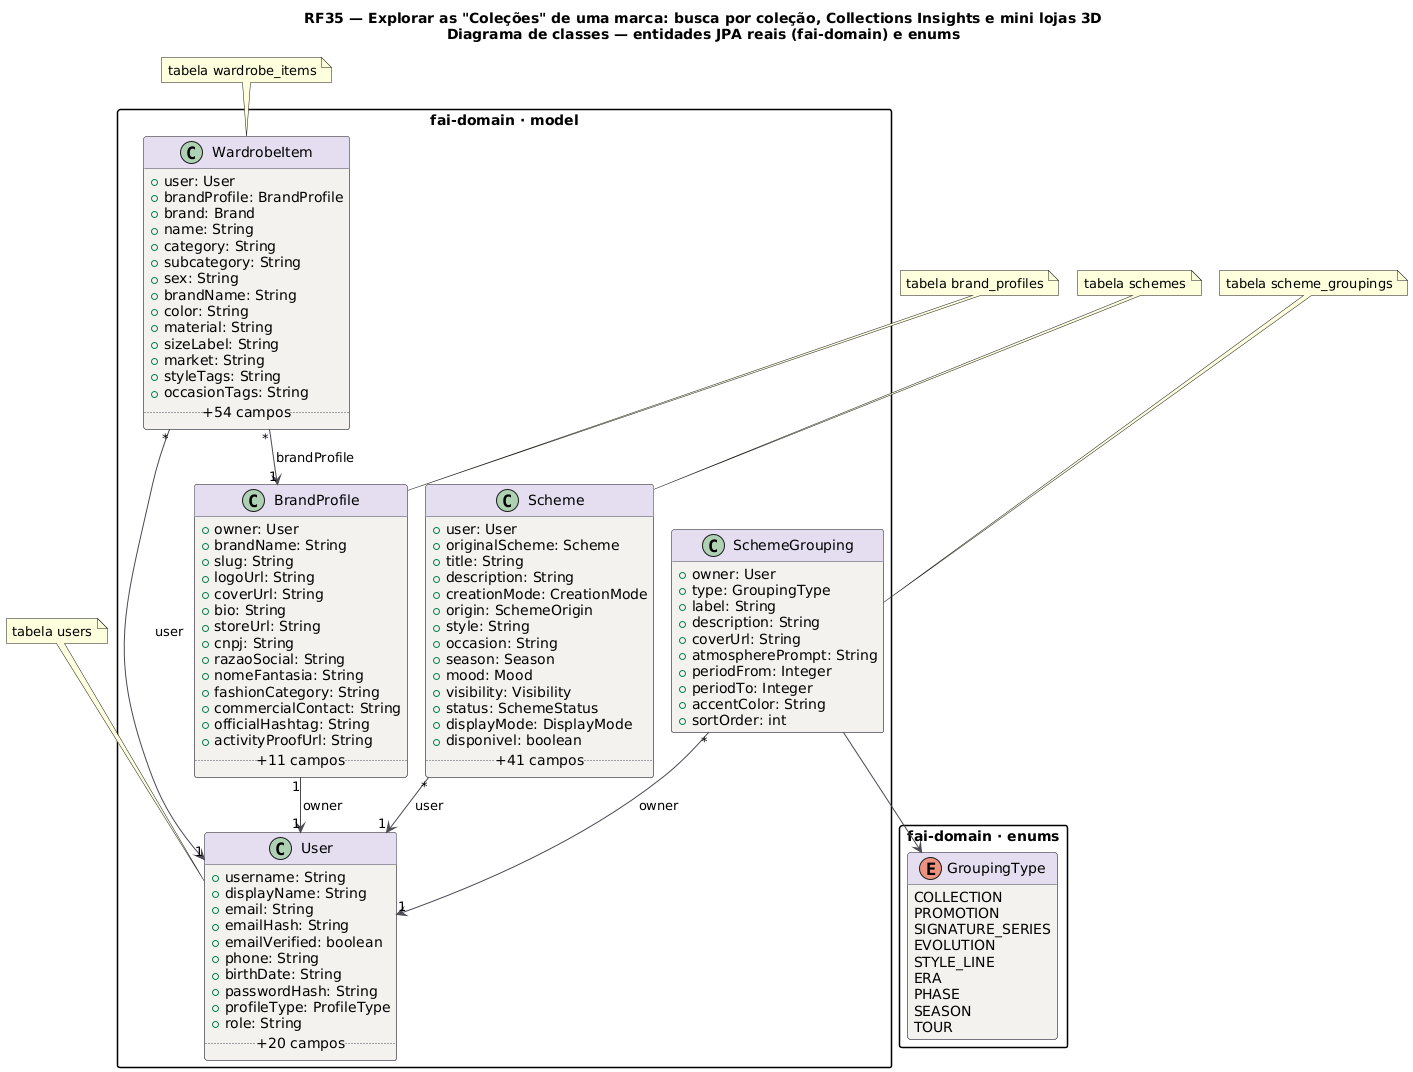

The diagram above was rendered by PlantUML. Its source (embedded in the PNG):
@startuml RF35_Classes
title RF35 — Explorar as "Coleções" de uma marca: busca por coleção, Collections Insights e mini lojas 3D\nDiagrama de classes — entidades JPA reais (fai-domain) e enums
!pragma layout smetana
skinparam backgroundColor #FFFFFF
skinparam class {
  BackgroundColor #F4F2EF
  BorderColor #4A4852
  ArrowColor #4A4852
  HeaderBackgroundColor #E4DEF0
}
skinparam packageStyle rectangle
hide empty methods

package "fai-domain · model" {
class User {
  +username: String
  +displayName: String
  +email: String
  +emailHash: String
  +emailVerified: boolean
  +phone: String
  +birthDate: String
  +passwordHash: String
  +profileType: ProfileType
  +role: String
  .. +20 campos ..
}
class BrandProfile {
  +owner: User
  +brandName: String
  +slug: String
  +logoUrl: String
  +coverUrl: String
  +bio: String
  +storeUrl: String
  +cnpj: String
  +razaoSocial: String
  +nomeFantasia: String
  +fashionCategory: String
  +commercialContact: String
  +officialHashtag: String
  +activityProofUrl: String
  .. +11 campos ..
}
class SchemeGrouping {
  +owner: User
  +type: GroupingType
  +label: String
  +description: String
  +coverUrl: String
  +atmospherePrompt: String
  +periodFrom: Integer
  +periodTo: Integer
  +accentColor: String
  +sortOrder: int
}
class Scheme {
  +user: User
  +originalScheme: Scheme
  +title: String
  +description: String
  +creationMode: CreationMode
  +origin: SchemeOrigin
  +style: String
  +occasion: String
  +season: Season
  +mood: Mood
  +visibility: Visibility
  +status: SchemeStatus
  +displayMode: DisplayMode
  +disponivel: boolean
  .. +41 campos ..
}
class WardrobeItem {
  +user: User
  +brandProfile: BrandProfile
  +brand: Brand
  +name: String
  +category: String
  +subcategory: String
  +sex: String
  +brandName: String
  +color: String
  +material: String
  +sizeLabel: String
  +market: String
  +styleTags: String
  +occasionTags: String
  .. +54 campos ..
}
}
package "fai-domain · enums" {
enum GroupingType {
  COLLECTION
  PROMOTION
  SIGNATURE_SERIES
  EVOLUTION
  STYLE_LINE
  ERA
  PHASE
  SEASON
  TOUR
}
}
BrandProfile "1" --> "1" User : owner
Scheme "*" --> "1" User : user
SchemeGrouping "*" --> "1" User : owner
SchemeGrouping --> GroupingType
WardrobeItem "*" --> "1" BrandProfile : brandProfile
WardrobeItem "*" --> "1" User : user
note top of User : tabela users
note top of BrandProfile : tabela brand_profiles
note top of SchemeGrouping : tabela scheme_groupings
note top of Scheme : tabela schemes
note top of WardrobeItem : tabela wardrobe_items
@enduml